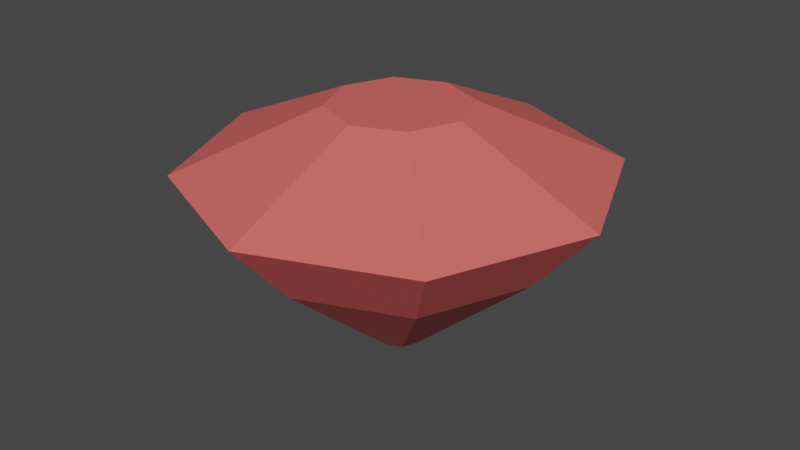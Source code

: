 # Source: RedGem.blend  (saved by Blender 2.82.7; exported with 4.5.12 LTS)
import bpy
from mathutils import Matrix  # noqa: F401  (used for matrix-valued properties, if any)

bpy.ops.wm.read_factory_settings(use_empty=True)
scene = bpy.context.scene
scene.name = 'Scene'

# ---- collections
col_collection = bpy.data.collections.new('Collection'); scene.collection.children.link(col_collection)

# ---- materials (node trees are filled in below, after node groups)
mat_material_001 = bpy.data.materials.new('Material.001')
mat_material_001.use_transparent_shadow = False
mat_material_001.diffuse_color = (0.7991, 0.1329, 0.1248, 1.0)

# ---- material node trees
mat_material_001.use_nodes = True; mat_material_001.node_tree.nodes.clear()
_N = mat_material_001.node_tree.nodes; _L = mat_material_001.node_tree.links
n0 = _N.new('ShaderNodeOutputMaterial'); n0.name = 'Material Output'; n0.location = (300, 300)
n1 = _N.new('ShaderNodeBsdfPrincipled'); n1.name = 'Principled BSDF'; n1.location = (10, 300)
n1.distribution = 'GGX'
n1.subsurface_method = 'BURLEY'
n1.inputs[0].default_value = (0.7991, 0.1329, 0.1248, 1.0)
n1.inputs[3].default_value = 1.45
n1.inputs[27].default_value = (0.0, 0.0, 0.0, 1.0)
n1.inputs[28].default_value = 1.0
_L.new(n1.outputs[0], n0.inputs[0])
n0.is_active_output = True

# ---- world
world_world = bpy.data.worlds.new('World'); scene.world = world_world
world_world.use_nodes = True; world_world.node_tree.nodes.clear()
_N = world_world.node_tree.nodes; _L = world_world.node_tree.links
n0 = _N.new('ShaderNodeOutputWorld'); n0.name = 'World Output'; n0.location = (300, 300)
n1 = _N.new('ShaderNodeBackground'); n1.name = 'Background'; n1.location = (10, 300)
n1.inputs[0].default_value = (0.05088, 0.05088, 0.05088, 1.0)
_L.new(n1.outputs[0], n0.inputs[0])
n0.is_active_output = True
world_world.color = (0.05088, 0.05088, 0.05088)
world_world.use_sun_shadow = False
world_world.sun_shadow_jitter_overblur = 0.0

# ---- meshes
me_cylinder = bpy.data.meshes.new('Cylinder')
me_cylinder.from_pydata([(-2.229e-09, 0.7008, -1.0), (0.0, 1.0, 1.0), (0.4955, 0.4955, -1.0), (0.7071, 0.7071, 1.0), (0.7008, -2.84e-08, -1.0), (1.0, -4.371e-08, 1.0), (0.4955, -0.4955, -1.0), (0.7071, -0.7071, 1.0), (-6.349e-08, -0.7008, -1.0), (-8.742e-08, -1.0, 1.0), (-0.4955, -0.4955, -1.0), (-0.7071, -0.7071, 1.0), (-0.7008, 1.059e-08, -1.0), (-1.0, 1.192e-08, 1.0), (-0.4955, 0.4955, -1.0), (-0.7071, 0.7071, 1.0), (0.2313, 0.2313, 2.745), (-3.02e-08, 0.3271, 2.745), (0.3271, -1.37e-08, 2.745), (0.2313, -0.2313, 2.745), (-5.879e-08, -0.3271, 2.745), (-0.2313, -0.2313, 2.745), (-0.3271, 4.504e-09, 2.745), (-0.2313, 0.2313, 2.745), (-1.644e-08, 0.102, -4.066), (0.07216, 0.07216, -4.066), (0.102, 8.596e-09, -4.066), (0.07216, -0.07216, -4.066), (-2.536e-08, -0.102, -4.066), (-0.07216, -0.07216, -4.066), (-0.102, 1.427e-08, -4.066), (-0.07216, 0.07216, -4.066)], [], [(0, 1, 3, 2), (2, 3, 5, 4), (4, 5, 7, 6), (6, 7, 9, 8), (8, 9, 11, 10), (10, 11, 13, 12), (7, 5, 18, 19), (12, 13, 15, 14), (14, 15, 1, 0), (6, 8, 28, 27), (16, 17, 23, 22, 21, 20, 19, 18), (13, 11, 21, 22), (9, 7, 19, 20), (15, 13, 22, 23), (5, 3, 16, 18), (11, 9, 20, 21), (1, 15, 23, 17), (3, 1, 17, 16), (24, 25, 26, 27, 28, 29, 30, 31), (12, 14, 31, 30), (2, 4, 26, 25), (8, 10, 29, 28), (14, 0, 24, 31), (0, 2, 25, 24), (4, 6, 27, 26), (10, 12, 30, 29)])
_uv = me_cylinder.uv_layers.new(name='UVMap')
_uv.uv.foreach_set('vector', [1.0, 0.5, 1.0, 1.0, 0.875, 1.0, 0.875, 0.5, 0.875, 0.5, 0.875, 1.0, 0.75, 1.0, 0.75, 0.5, 0.75, 0.5, 0.75, 1.0, 0.625, 1.0, 0.625, 0.5, 0.625, 0.5, 0.625, 1.0, 0.5, 1.0, 0.5, 0.5, 0.5, 0.5, 0.5, 1.0, 0.375, 1.0, 0.375, 0.5, 0.375, 0.5, 0.375, 1.0, 0.25, 1.0, 0.25, 0.5, 0.625, 1.0, 0.75, 1.0, 0.75, 1.0, 0.625, 1.0, 0.25, 0.5, 0.25, 1.0, 0.125, 1.0, 0.125, 0.5, 0.125, 0.5, 0.125, 1.0, 0.0, 1.0, 0.0, 0.5, 0.625, 0.5, 0.5, 0.5, 0.5, 0.5, 0.625, 0.5, 0.4197, 0.4197, 0.25, 0.49, 0.08029, 0.4197, 0.01, 0.25, 0.08029, 0.08029, 0.25, 0.01, 0.4197, 0.08029, 0.49, 0.25, 0.25, 1.0, 0.375, 1.0, 0.375, 1.0, 0.25, 1.0, 0.5, 1.0, 0.625, 1.0, 0.625, 1.0, 0.5, 1.0, 0.125, 1.0, 0.25, 1.0, 0.25, 1.0, 0.125, 1.0, 0.75, 1.0, 0.875, 1.0, 0.875, 1.0, 0.75, 1.0, 0.375, 1.0, 0.5, 1.0, 0.5, 1.0, 0.375, 1.0, 0.0, 1.0, 0.125, 1.0, 0.125, 1.0, 0.0, 1.0, 0.875, 1.0, 1.0, 1.0, 1.0, 1.0, 0.875, 1.0, 0.75, 0.49, 0.9197, 0.4197, 0.99, 0.25, 0.9197, 0.08029, 0.75, 0.01, 0.5803, 0.08029, 0.51, 0.25, 0.5803, 0.4197, 0.25, 0.5, 0.125, 0.5, 0.125, 0.5, 0.25, 0.5, 0.875, 0.5, 0.75, 0.5, 0.75, 0.5, 0.875, 0.5, 0.5, 0.5, 0.375, 0.5, 0.375, 0.5, 0.5, 0.5, 0.125, 0.5, 0.0, 0.5, 0.0, 0.5, 0.125, 0.5, 1.0, 0.5, 0.875, 0.5, 0.875, 0.5, 1.0, 0.5, 0.75, 0.5, 0.625, 0.5, 0.625, 0.5, 0.75, 0.5, 0.375, 0.5, 0.25, 0.5, 0.25, 0.5, 0.375, 0.5])
me_cylinder.materials.append(mat_material_001)
me_cylinder.use_remesh_fix_poles = True
me_cylinder.use_remesh_preserve_attributes = False
me_cylinder.use_mirror_vertex_groups = False
me_cylinder.update()

# ---- objects
ob_gem = bpy.data.objects.new('Gem', me_cylinder)

# ---- transforms, parenting, visibility, modifiers, constraints
ob_gem.location = (0.0, 0.0, 1.724)
ob_gem.scale = (1.0, 1.0, 0.1708)
ob_gem.lineart.crease_threshold = 0.0

# ---- collection membership
col_collection.objects.link(ob_gem)

# ---- scene / render settings (as saved in the file)
scene.frame_start = 1; scene.frame_end = 250; scene.frame_set(1)
scene.render.engine = 'BLENDER_EEVEE_NEXT'
scene.cycles.use_denoising = False
scene.cycles.samples = 128
scene.cycles.sampling_pattern = 'TABULATED_SOBOL'
scene.cycles.use_adaptive_sampling = False
scene.cycles.use_light_tree = False
scene.view_settings.view_transform = 'Filmic'
bpy.context.view_layer.update()

# ---- added for rendering (the .blend has no active camera and no usable light): camera, sun
cam_auto = bpy.data.cameras.new('AutoCamera')
cam_auto.lens = 50.0
cam_auto.sensor_width = 36.0
cam_auto.clip_end = 1000.0
ob_auto_camera = bpy.data.objects.new('AutoCamera', cam_auto)
scene.collection.objects.link(ob_auto_camera)
ob_auto_camera.location = (2.8295, -3.3954, 3.87511)
ob_auto_camera.rotation_euler = (1.09748, -7.21219e-08, 0.694738)
scene.camera = ob_auto_camera
light_auto_sun = bpy.data.lights.new('AutoSun', 'SUN')
light_auto_sun.energy = 3.0
light_auto_sun.angle = 0.0523599
ob_auto_sun = bpy.data.objects.new('AutoSun', light_auto_sun)
scene.collection.objects.link(ob_auto_sun)
ob_auto_sun.rotation_euler = (0.872665, 0.174533, 0.523599)
bpy.context.view_layer.update()
